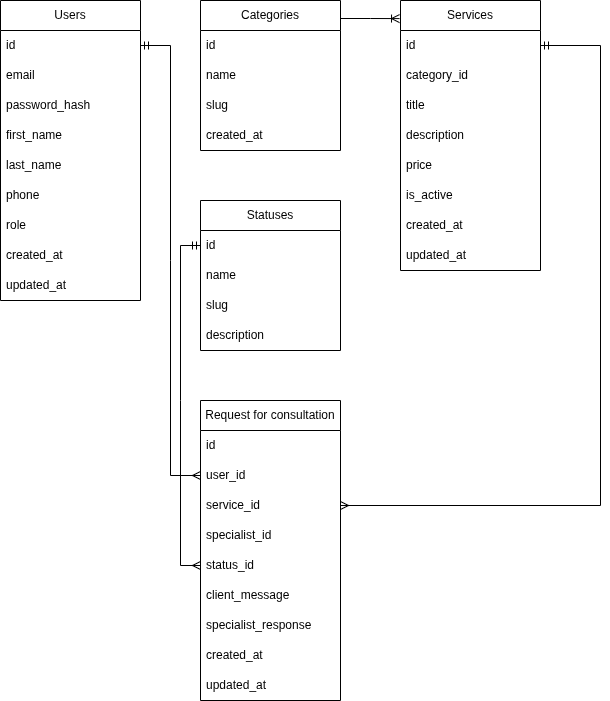

The diagram above was exported from draw.io. Its source (the exported page's mxGraphModel, read from the mxfile embedded in the PNG):
<mxGraphModel dx="1712" dy="951" grid="1" gridSize="10" guides="1" tooltips="1" connect="1" arrows="1" fold="1" page="1" pageScale="1" pageWidth="850" pageHeight="1100" math="0" shadow="0">
  <root>
    <mxCell id="0" />
    <mxCell id="1" parent="0" />
    <mxCell id="XavzUhiIAEndpNL_QniH-1" parent="1" style="swimlane;fontStyle=0;childLayout=stackLayout;horizontal=1;startSize=30;horizontalStack=0;resizeParent=1;resizeParentMax=0;resizeLast=0;collapsible=1;marginBottom=0;whiteSpace=wrap;html=1;" value="Users" vertex="1">
      <mxGeometry height="300" width="140" x="40" y="200" as="geometry" />
    </mxCell>
    <mxCell id="XavzUhiIAEndpNL_QniH-2" parent="XavzUhiIAEndpNL_QniH-1" style="text;strokeColor=none;fillColor=none;align=left;verticalAlign=middle;spacingLeft=4;spacingRight=4;overflow=hidden;points=[[0,0.5],[1,0.5]];portConstraint=eastwest;rotatable=0;whiteSpace=wrap;html=1;" value="id" vertex="1">
      <mxGeometry height="30" width="140" y="30" as="geometry" />
    </mxCell>
    <mxCell id="XavzUhiIAEndpNL_QniH-3" parent="XavzUhiIAEndpNL_QniH-1" style="text;strokeColor=none;fillColor=none;align=left;verticalAlign=middle;spacingLeft=4;spacingRight=4;overflow=hidden;points=[[0,0.5],[1,0.5]];portConstraint=eastwest;rotatable=0;whiteSpace=wrap;html=1;" value="email" vertex="1">
      <mxGeometry height="30" width="140" y="60" as="geometry" />
    </mxCell>
    <mxCell id="XavzUhiIAEndpNL_QniH-6" parent="XavzUhiIAEndpNL_QniH-1" style="text;strokeColor=none;fillColor=none;align=left;verticalAlign=middle;spacingLeft=4;spacingRight=4;overflow=hidden;points=[[0,0.5],[1,0.5]];portConstraint=eastwest;rotatable=0;whiteSpace=wrap;html=1;" value="password_hash" vertex="1">
      <mxGeometry height="30" width="140" y="90" as="geometry" />
    </mxCell>
    <mxCell id="XavzUhiIAEndpNL_QniH-7" parent="XavzUhiIAEndpNL_QniH-1" style="text;strokeColor=none;fillColor=none;align=left;verticalAlign=middle;spacingLeft=4;spacingRight=4;overflow=hidden;points=[[0,0.5],[1,0.5]];portConstraint=eastwest;rotatable=0;whiteSpace=wrap;html=1;" value="first_name" vertex="1">
      <mxGeometry height="30" width="140" y="120" as="geometry" />
    </mxCell>
    <mxCell id="XavzUhiIAEndpNL_QniH-9" parent="XavzUhiIAEndpNL_QniH-1" style="text;strokeColor=none;fillColor=none;align=left;verticalAlign=middle;spacingLeft=4;spacingRight=4;overflow=hidden;points=[[0,0.5],[1,0.5]];portConstraint=eastwest;rotatable=0;whiteSpace=wrap;html=1;" value="last_name" vertex="1">
      <mxGeometry height="30" width="140" y="150" as="geometry" />
    </mxCell>
    <mxCell id="XavzUhiIAEndpNL_QniH-8" parent="XavzUhiIAEndpNL_QniH-1" style="text;strokeColor=none;fillColor=none;align=left;verticalAlign=middle;spacingLeft=4;spacingRight=4;overflow=hidden;points=[[0,0.5],[1,0.5]];portConstraint=eastwest;rotatable=0;whiteSpace=wrap;html=1;" value="phone" vertex="1">
      <mxGeometry height="30" width="140" y="180" as="geometry" />
    </mxCell>
    <mxCell id="XavzUhiIAEndpNL_QniH-10" parent="XavzUhiIAEndpNL_QniH-1" style="text;strokeColor=none;fillColor=none;align=left;verticalAlign=middle;spacingLeft=4;spacingRight=4;overflow=hidden;points=[[0,0.5],[1,0.5]];portConstraint=eastwest;rotatable=0;whiteSpace=wrap;html=1;" value="role" vertex="1">
      <mxGeometry height="30" width="140" y="210" as="geometry" />
    </mxCell>
    <mxCell id="XavzUhiIAEndpNL_QniH-5" parent="XavzUhiIAEndpNL_QniH-1" style="text;strokeColor=none;fillColor=none;align=left;verticalAlign=middle;spacingLeft=4;spacingRight=4;overflow=hidden;points=[[0,0.5],[1,0.5]];portConstraint=eastwest;rotatable=0;whiteSpace=wrap;html=1;" value="created_at" vertex="1">
      <mxGeometry height="30" width="140" y="240" as="geometry" />
    </mxCell>
    <object label="updated_at" placeholders="1" id="XavzUhiIAEndpNL_QniH-4">
      <mxCell parent="XavzUhiIAEndpNL_QniH-1" style="text;strokeColor=none;fillColor=none;align=left;verticalAlign=middle;spacingLeft=4;spacingRight=4;overflow=hidden;points=[[0,0.5],[1,0.5]];portConstraint=eastwest;rotatable=0;whiteSpace=wrap;html=1;" vertex="1">
        <mxGeometry height="30" width="140" y="270" as="geometry" />
      </mxCell>
    </object>
    <mxCell id="XavzUhiIAEndpNL_QniH-11" parent="1" style="swimlane;fontStyle=0;childLayout=stackLayout;horizontal=1;startSize=30;horizontalStack=0;resizeParent=1;resizeParentMax=0;resizeLast=0;collapsible=1;marginBottom=0;whiteSpace=wrap;html=1;" value="Categories" vertex="1">
      <mxGeometry height="150" width="140" x="240" y="200" as="geometry" />
    </mxCell>
    <mxCell id="XavzUhiIAEndpNL_QniH-12" parent="XavzUhiIAEndpNL_QniH-11" style="text;strokeColor=none;fillColor=none;align=left;verticalAlign=middle;spacingLeft=4;spacingRight=4;overflow=hidden;points=[[0,0.5],[1,0.5]];portConstraint=eastwest;rotatable=0;whiteSpace=wrap;html=1;" value="id" vertex="1">
      <mxGeometry height="30" width="140" y="30" as="geometry" />
    </mxCell>
    <mxCell id="XavzUhiIAEndpNL_QniH-13" parent="XavzUhiIAEndpNL_QniH-11" style="text;strokeColor=none;fillColor=none;align=left;verticalAlign=middle;spacingLeft=4;spacingRight=4;overflow=hidden;points=[[0,0.5],[1,0.5]];portConstraint=eastwest;rotatable=0;whiteSpace=wrap;html=1;" value="name" vertex="1">
      <mxGeometry height="30" width="140" y="60" as="geometry" />
    </mxCell>
    <mxCell id="XavzUhiIAEndpNL_QniH-14" parent="XavzUhiIAEndpNL_QniH-11" style="text;strokeColor=none;fillColor=none;align=left;verticalAlign=middle;spacingLeft=4;spacingRight=4;overflow=hidden;points=[[0,0.5],[1,0.5]];portConstraint=eastwest;rotatable=0;whiteSpace=wrap;html=1;" value="slug" vertex="1">
      <mxGeometry height="30" width="140" y="90" as="geometry" />
    </mxCell>
    <mxCell id="XavzUhiIAEndpNL_QniH-19" parent="XavzUhiIAEndpNL_QniH-11" style="text;strokeColor=none;fillColor=none;align=left;verticalAlign=middle;spacingLeft=4;spacingRight=4;overflow=hidden;points=[[0,0.5],[1,0.5]];portConstraint=eastwest;rotatable=0;whiteSpace=wrap;html=1;" value="created_at" vertex="1">
      <mxGeometry height="30" width="140" y="120" as="geometry" />
    </mxCell>
    <mxCell id="XavzUhiIAEndpNL_QniH-22" parent="1" style="swimlane;fontStyle=0;childLayout=stackLayout;horizontal=1;startSize=30;horizontalStack=0;resizeParent=1;resizeParentMax=0;resizeLast=0;collapsible=1;marginBottom=0;whiteSpace=wrap;html=1;" value="Services" vertex="1">
      <mxGeometry height="270" width="140" x="440" y="200" as="geometry" />
    </mxCell>
    <mxCell id="XavzUhiIAEndpNL_QniH-23" parent="XavzUhiIAEndpNL_QniH-22" style="text;strokeColor=none;fillColor=none;align=left;verticalAlign=middle;spacingLeft=4;spacingRight=4;overflow=hidden;points=[[0,0.5],[1,0.5]];portConstraint=eastwest;rotatable=0;whiteSpace=wrap;html=1;" value="id" vertex="1">
      <mxGeometry height="30" width="140" y="30" as="geometry" />
    </mxCell>
    <mxCell id="XavzUhiIAEndpNL_QniH-24" parent="XavzUhiIAEndpNL_QniH-22" style="text;strokeColor=none;fillColor=none;align=left;verticalAlign=middle;spacingLeft=4;spacingRight=4;overflow=hidden;points=[[0,0.5],[1,0.5]];portConstraint=eastwest;rotatable=0;whiteSpace=wrap;html=1;" value="category_id" vertex="1">
      <mxGeometry height="30" width="140" y="60" as="geometry" />
    </mxCell>
    <mxCell id="XavzUhiIAEndpNL_QniH-25" parent="XavzUhiIAEndpNL_QniH-22" style="text;strokeColor=none;fillColor=none;align=left;verticalAlign=middle;spacingLeft=4;spacingRight=4;overflow=hidden;points=[[0,0.5],[1,0.5]];portConstraint=eastwest;rotatable=0;whiteSpace=wrap;html=1;" value="title" vertex="1">
      <mxGeometry height="30" width="140" y="90" as="geometry" />
    </mxCell>
    <mxCell id="XavzUhiIAEndpNL_QniH-26" parent="XavzUhiIAEndpNL_QniH-22" style="text;strokeColor=none;fillColor=none;align=left;verticalAlign=middle;spacingLeft=4;spacingRight=4;overflow=hidden;points=[[0,0.5],[1,0.5]];portConstraint=eastwest;rotatable=0;whiteSpace=wrap;html=1;" value="description" vertex="1">
      <mxGeometry height="30" width="140" y="120" as="geometry" />
    </mxCell>
    <mxCell id="XavzUhiIAEndpNL_QniH-27" parent="XavzUhiIAEndpNL_QniH-22" style="text;strokeColor=none;fillColor=none;align=left;verticalAlign=middle;spacingLeft=4;spacingRight=4;overflow=hidden;points=[[0,0.5],[1,0.5]];portConstraint=eastwest;rotatable=0;whiteSpace=wrap;html=1;" value="price" vertex="1">
      <mxGeometry height="30" width="140" y="150" as="geometry" />
    </mxCell>
    <mxCell id="XavzUhiIAEndpNL_QniH-28" parent="XavzUhiIAEndpNL_QniH-22" style="text;strokeColor=none;fillColor=none;align=left;verticalAlign=middle;spacingLeft=4;spacingRight=4;overflow=hidden;points=[[0,0.5],[1,0.5]];portConstraint=eastwest;rotatable=0;whiteSpace=wrap;html=1;" value="is_active" vertex="1">
      <mxGeometry height="30" width="140" y="180" as="geometry" />
    </mxCell>
    <mxCell id="XavzUhiIAEndpNL_QniH-30" parent="XavzUhiIAEndpNL_QniH-22" style="text;strokeColor=none;fillColor=none;align=left;verticalAlign=middle;spacingLeft=4;spacingRight=4;overflow=hidden;points=[[0,0.5],[1,0.5]];portConstraint=eastwest;rotatable=0;whiteSpace=wrap;html=1;" value="created_at" vertex="1">
      <mxGeometry height="30" width="140" y="210" as="geometry" />
    </mxCell>
    <object label="updated_at" placeholders="1" id="XavzUhiIAEndpNL_QniH-31">
      <mxCell parent="XavzUhiIAEndpNL_QniH-22" style="text;strokeColor=none;fillColor=none;align=left;verticalAlign=middle;spacingLeft=4;spacingRight=4;overflow=hidden;points=[[0,0.5],[1,0.5]];portConstraint=eastwest;rotatable=0;whiteSpace=wrap;html=1;" vertex="1">
        <mxGeometry height="30" width="140" y="240" as="geometry" />
      </mxCell>
    </object>
    <mxCell id="XavzUhiIAEndpNL_QniH-32" parent="1" style="swimlane;fontStyle=0;childLayout=stackLayout;horizontal=1;startSize=30;horizontalStack=0;resizeParent=1;resizeParentMax=0;resizeLast=0;collapsible=1;marginBottom=0;whiteSpace=wrap;html=1;" value="Statuses" vertex="1">
      <mxGeometry height="150" width="140" x="240" y="400" as="geometry" />
    </mxCell>
    <mxCell id="XavzUhiIAEndpNL_QniH-33" parent="XavzUhiIAEndpNL_QniH-32" style="text;strokeColor=none;fillColor=none;align=left;verticalAlign=middle;spacingLeft=4;spacingRight=4;overflow=hidden;points=[[0,0.5],[1,0.5]];portConstraint=eastwest;rotatable=0;whiteSpace=wrap;html=1;" value="id" vertex="1">
      <mxGeometry height="30" width="140" y="30" as="geometry" />
    </mxCell>
    <mxCell id="XavzUhiIAEndpNL_QniH-34" parent="XavzUhiIAEndpNL_QniH-32" style="text;strokeColor=none;fillColor=none;align=left;verticalAlign=middle;spacingLeft=4;spacingRight=4;overflow=hidden;points=[[0,0.5],[1,0.5]];portConstraint=eastwest;rotatable=0;whiteSpace=wrap;html=1;" value="name" vertex="1">
      <mxGeometry height="30" width="140" y="60" as="geometry" />
    </mxCell>
    <mxCell id="XavzUhiIAEndpNL_QniH-35" parent="XavzUhiIAEndpNL_QniH-32" style="text;strokeColor=none;fillColor=none;align=left;verticalAlign=middle;spacingLeft=4;spacingRight=4;overflow=hidden;points=[[0,0.5],[1,0.5]];portConstraint=eastwest;rotatable=0;whiteSpace=wrap;html=1;" value="slug" vertex="1">
      <mxGeometry height="30" width="140" y="90" as="geometry" />
    </mxCell>
    <mxCell id="XavzUhiIAEndpNL_QniH-36" parent="XavzUhiIAEndpNL_QniH-32" style="text;strokeColor=none;fillColor=none;align=left;verticalAlign=middle;spacingLeft=4;spacingRight=4;overflow=hidden;points=[[0,0.5],[1,0.5]];portConstraint=eastwest;rotatable=0;whiteSpace=wrap;html=1;" value="description" vertex="1">
      <mxGeometry height="30" width="140" y="120" as="geometry" />
    </mxCell>
    <mxCell id="XavzUhiIAEndpNL_QniH-37" parent="1" style="swimlane;fontStyle=0;childLayout=stackLayout;horizontal=1;startSize=30;horizontalStack=0;resizeParent=1;resizeParentMax=0;resizeLast=0;collapsible=1;marginBottom=0;whiteSpace=wrap;html=1;" value="Request for consultation" vertex="1">
      <mxGeometry height="300" width="140" x="240" y="600" as="geometry" />
    </mxCell>
    <mxCell id="XavzUhiIAEndpNL_QniH-38" parent="XavzUhiIAEndpNL_QniH-37" style="text;strokeColor=none;fillColor=none;align=left;verticalAlign=middle;spacingLeft=4;spacingRight=4;overflow=hidden;points=[[0,0.5],[1,0.5]];portConstraint=eastwest;rotatable=0;whiteSpace=wrap;html=1;" value="id" vertex="1">
      <mxGeometry height="30" width="140" y="30" as="geometry" />
    </mxCell>
    <mxCell id="XavzUhiIAEndpNL_QniH-39" parent="XavzUhiIAEndpNL_QniH-37" style="text;strokeColor=none;fillColor=none;align=left;verticalAlign=middle;spacingLeft=4;spacingRight=4;overflow=hidden;points=[[0,0.5],[1,0.5]];portConstraint=eastwest;rotatable=0;whiteSpace=wrap;html=1;" value="user_id" vertex="1">
      <mxGeometry height="30" width="140" y="60" as="geometry" />
    </mxCell>
    <mxCell id="XavzUhiIAEndpNL_QniH-40" parent="XavzUhiIAEndpNL_QniH-37" style="text;strokeColor=none;fillColor=none;align=left;verticalAlign=middle;spacingLeft=4;spacingRight=4;overflow=hidden;points=[[0,0.5],[1,0.5]];portConstraint=eastwest;rotatable=0;whiteSpace=wrap;html=1;" value="service_id" vertex="1">
      <mxGeometry height="30" width="140" y="90" as="geometry" />
    </mxCell>
    <mxCell id="XavzUhiIAEndpNL_QniH-41" parent="XavzUhiIAEndpNL_QniH-37" style="text;strokeColor=none;fillColor=none;align=left;verticalAlign=middle;spacingLeft=4;spacingRight=4;overflow=hidden;points=[[0,0.5],[1,0.5]];portConstraint=eastwest;rotatable=0;whiteSpace=wrap;html=1;" value="specialist_id" vertex="1">
      <mxGeometry height="30" width="140" y="120" as="geometry" />
    </mxCell>
    <mxCell id="XavzUhiIAEndpNL_QniH-42" parent="XavzUhiIAEndpNL_QniH-37" style="text;strokeColor=none;fillColor=none;align=left;verticalAlign=middle;spacingLeft=4;spacingRight=4;overflow=hidden;points=[[0,0.5],[1,0.5]];portConstraint=eastwest;rotatable=0;whiteSpace=wrap;html=1;" value="status_id" vertex="1">
      <mxGeometry height="30" width="140" y="150" as="geometry" />
    </mxCell>
    <mxCell id="XavzUhiIAEndpNL_QniH-43" parent="XavzUhiIAEndpNL_QniH-37" style="text;strokeColor=none;fillColor=none;align=left;verticalAlign=middle;spacingLeft=4;spacingRight=4;overflow=hidden;points=[[0,0.5],[1,0.5]];portConstraint=eastwest;rotatable=0;whiteSpace=wrap;html=1;" value="client_message" vertex="1">
      <mxGeometry height="30" width="140" y="180" as="geometry" />
    </mxCell>
    <mxCell id="XavzUhiIAEndpNL_QniH-44" parent="XavzUhiIAEndpNL_QniH-37" style="text;strokeColor=none;fillColor=none;align=left;verticalAlign=middle;spacingLeft=4;spacingRight=4;overflow=hidden;points=[[0,0.5],[1,0.5]];portConstraint=eastwest;rotatable=0;whiteSpace=wrap;html=1;" value="specialist_response" vertex="1">
      <mxGeometry height="30" width="140" y="210" as="geometry" />
    </mxCell>
    <mxCell id="XavzUhiIAEndpNL_QniH-45" parent="XavzUhiIAEndpNL_QniH-37" style="text;strokeColor=none;fillColor=none;align=left;verticalAlign=middle;spacingLeft=4;spacingRight=4;overflow=hidden;points=[[0,0.5],[1,0.5]];portConstraint=eastwest;rotatable=0;whiteSpace=wrap;html=1;" value="created_at" vertex="1">
      <mxGeometry height="30" width="140" y="240" as="geometry" />
    </mxCell>
    <object label="updated_at" placeholders="1" id="XavzUhiIAEndpNL_QniH-46">
      <mxCell parent="XavzUhiIAEndpNL_QniH-37" style="text;strokeColor=none;fillColor=none;align=left;verticalAlign=middle;spacingLeft=4;spacingRight=4;overflow=hidden;points=[[0,0.5],[1,0.5]];portConstraint=eastwest;rotatable=0;whiteSpace=wrap;html=1;" vertex="1">
        <mxGeometry height="30" width="140" y="270" as="geometry" />
      </mxCell>
    </object>
    <mxCell id="XavzUhiIAEndpNL_QniH-49" edge="1" parent="1" source="XavzUhiIAEndpNL_QniH-2" style="edgeStyle=entityRelationEdgeStyle;fontSize=12;html=1;endArrow=ERmany;startArrow=ERmandOne;rounded=0;exitX=1;exitY=0.5;exitDx=0;exitDy=0;entryX=0;entryY=0.5;entryDx=0;entryDy=0;endFill=0;" target="XavzUhiIAEndpNL_QniH-39" value="">
      <mxGeometry height="100" relative="1" width="100" as="geometry">
        <mxPoint x="200" y="610" as="sourcePoint" />
        <mxPoint x="260" y="610" as="targetPoint" />
      </mxGeometry>
    </mxCell>
    <mxCell id="XavzUhiIAEndpNL_QniH-51" edge="1" parent="1" source="XavzUhiIAEndpNL_QniH-33" style="fontSize=12;html=1;endArrow=ERmany;startArrow=ERmandOne;rounded=0;exitX=0;exitY=0.5;exitDx=0;exitDy=0;entryX=0;entryY=0.5;entryDx=0;entryDy=0;endFill=0;" target="XavzUhiIAEndpNL_QniH-42" value="">
      <mxGeometry height="100" relative="1" width="100" as="geometry">
        <Array as="points">
          <mxPoint x="220" y="445" />
          <mxPoint x="220" y="600" />
          <mxPoint x="220" y="765" />
        </Array>
        <mxPoint x="500" y="790" as="sourcePoint" />
        <mxPoint x="560" y="790" as="targetPoint" />
      </mxGeometry>
    </mxCell>
    <mxCell id="XavzUhiIAEndpNL_QniH-52" edge="1" parent="1" source="XavzUhiIAEndpNL_QniH-11" style="edgeStyle=entityRelationEdgeStyle;fontSize=12;html=1;endArrow=ERoneToMany;rounded=0;exitX=1;exitY=0.12;exitDx=0;exitDy=0;exitPerimeter=0;entryX=-0.007;entryY=0.067;entryDx=0;entryDy=0;entryPerimeter=0;" target="XavzUhiIAEndpNL_QniH-22" value="">
      <mxGeometry height="100" relative="1" width="100" as="geometry">
        <mxPoint x="600" y="190" as="sourcePoint" />
        <mxPoint x="700" y="90" as="targetPoint" />
      </mxGeometry>
    </mxCell>
    <mxCell id="XavzUhiIAEndpNL_QniH-50" edge="1" parent="1" source="XavzUhiIAEndpNL_QniH-40" style="fontSize=12;html=1;endArrow=ERmandOne;startArrow=ERmany;rounded=0;exitX=1;exitY=0.5;exitDx=0;exitDy=0;entryX=1;entryY=0.5;entryDx=0;entryDy=0;startFill=0;" target="XavzUhiIAEndpNL_QniH-23" value="">
      <mxGeometry height="100" relative="1" width="100" as="geometry">
        <Array as="points">
          <mxPoint x="640" y="705" />
          <mxPoint x="640" y="245" />
        </Array>
        <mxPoint x="670" y="740" as="sourcePoint" />
        <mxPoint x="610" y="740" as="targetPoint" />
      </mxGeometry>
    </mxCell>
  </root>
</mxGraphModel>